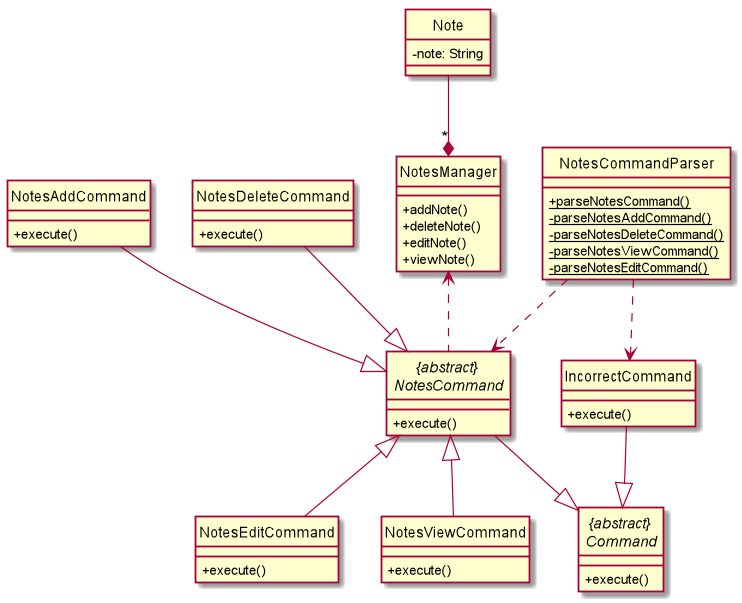

The diagram above was rendered by PlantUML. Its source (embedded in the PNG):
@startuml

hide circle
skinparam classAttributeIconSize 0

class NotesAddCommand
class NotesDeleteCommand
class NotesEditCommand
class NotesManager
class Note

class "NotesCommandParser" {
    + {static} parseNotesCommand()
    - {static} parseNotesAddCommand()
    - {static} parseNotesDeleteCommand()
    - {static} parseNotesViewCommand()
    - {static} parseNotesEditCommand()
}

class NotesManager {
    + addNote()
    + deleteNote()
    + editNote()
    + viewNote()
}

class Note {
    - note: String
}

abstract class "{abstract} \n Command " {
    + execute()
}

abstract class "{abstract} \n NotesCommand " {
    + execute()
}

class IncorrectCommand {
    + execute()
}

class NotesAddCommand {
    + execute()
}

class NotesDeleteCommand {
    + execute()
}

class NotesEditCommand {
    + execute()
}

class NotesViewCommand {
    + execute()
}

Note --* "*" NotesManager
NotesManager <.. "{abstract} \n NotesCommand "

"{abstract} \n NotesCommand " --|> "{abstract} \n Command "
IncorrectCommand --|> "{abstract} \n Command "

"{abstract} \n NotesCommand " <|-- NotesEditCommand
 NotesDeleteCommand  --|> "{abstract} \n NotesCommand "
"{abstract} \n NotesCommand " <|-- NotesViewCommand
NotesAddCommand  --|> "{abstract} \n NotesCommand "



NotesCommandParser ..> IncorrectCommand
NotesCommandParser ..> "{abstract} \n NotesCommand "


@enduml